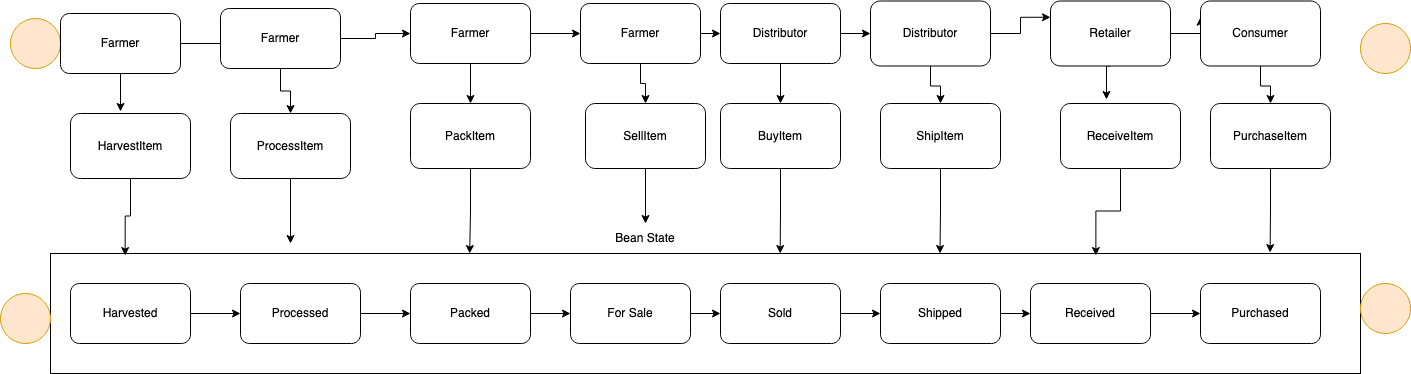

The diagram above was exported from draw.io. Its source (the exported page's mxGraphModel, read from the mxfile embedded in the PNG):
<mxGraphModel dx="1101" dy="570" grid="1" gridSize="10" guides="1" tooltips="1" connect="1" arrows="1" fold="1" page="1" pageScale="1" pageWidth="850" pageHeight="1100" math="0" shadow="0">
  <root>
    <mxCell id="0" />
    <mxCell id="1" parent="0" />
    <mxCell id="XYucZGMZZSPAbebZynuZ-1" value="" style="rounded=0;whiteSpace=wrap;html=1;" vertex="1" parent="1">
      <mxGeometry x="80" y="270" width="1310" height="120" as="geometry" />
    </mxCell>
    <mxCell id="XYucZGMZZSPAbebZynuZ-9" style="edgeStyle=orthogonalEdgeStyle;rounded=0;orthogonalLoop=1;jettySize=auto;html=1;exitX=1;exitY=0.5;exitDx=0;exitDy=0;" edge="1" parent="1" source="XYucZGMZZSPAbebZynuZ-2" target="XYucZGMZZSPAbebZynuZ-3">
      <mxGeometry relative="1" as="geometry" />
    </mxCell>
    <mxCell id="XYucZGMZZSPAbebZynuZ-2" value="Harvested" style="rounded=1;whiteSpace=wrap;html=1;" vertex="1" parent="1">
      <mxGeometry x="100" y="300" width="120" height="60" as="geometry" />
    </mxCell>
    <mxCell id="XYucZGMZZSPAbebZynuZ-10" style="edgeStyle=orthogonalEdgeStyle;rounded=0;orthogonalLoop=1;jettySize=auto;html=1;exitX=1;exitY=0.5;exitDx=0;exitDy=0;entryX=0;entryY=0.5;entryDx=0;entryDy=0;" edge="1" parent="1" source="XYucZGMZZSPAbebZynuZ-3" target="XYucZGMZZSPAbebZynuZ-4">
      <mxGeometry relative="1" as="geometry" />
    </mxCell>
    <mxCell id="XYucZGMZZSPAbebZynuZ-3" value="Processed" style="rounded=1;whiteSpace=wrap;html=1;" vertex="1" parent="1">
      <mxGeometry x="270" y="300" width="120" height="60" as="geometry" />
    </mxCell>
    <mxCell id="XYucZGMZZSPAbebZynuZ-11" style="edgeStyle=orthogonalEdgeStyle;rounded=0;orthogonalLoop=1;jettySize=auto;html=1;exitX=1;exitY=0.5;exitDx=0;exitDy=0;" edge="1" parent="1" source="XYucZGMZZSPAbebZynuZ-4" target="XYucZGMZZSPAbebZynuZ-5">
      <mxGeometry relative="1" as="geometry" />
    </mxCell>
    <mxCell id="XYucZGMZZSPAbebZynuZ-4" value="Packed" style="rounded=1;whiteSpace=wrap;html=1;" vertex="1" parent="1">
      <mxGeometry x="440" y="300" width="120" height="60" as="geometry" />
    </mxCell>
    <mxCell id="XYucZGMZZSPAbebZynuZ-12" style="edgeStyle=orthogonalEdgeStyle;rounded=0;orthogonalLoop=1;jettySize=auto;html=1;exitX=1;exitY=0.5;exitDx=0;exitDy=0;" edge="1" parent="1" source="XYucZGMZZSPAbebZynuZ-5" target="XYucZGMZZSPAbebZynuZ-7">
      <mxGeometry relative="1" as="geometry" />
    </mxCell>
    <mxCell id="XYucZGMZZSPAbebZynuZ-5" value="For Sale" style="rounded=1;whiteSpace=wrap;html=1;" vertex="1" parent="1">
      <mxGeometry x="600" y="300" width="120" height="60" as="geometry" />
    </mxCell>
    <mxCell id="XYucZGMZZSPAbebZynuZ-6" value="Bean State" style="text;html=1;strokeColor=none;fillColor=none;align=center;verticalAlign=middle;whiteSpace=wrap;rounded=0;" vertex="1" parent="1">
      <mxGeometry x="620" y="240" width="110" height="30" as="geometry" />
    </mxCell>
    <mxCell id="XYucZGMZZSPAbebZynuZ-16" style="edgeStyle=orthogonalEdgeStyle;rounded=0;orthogonalLoop=1;jettySize=auto;html=1;exitX=1;exitY=0.5;exitDx=0;exitDy=0;" edge="1" parent="1" source="XYucZGMZZSPAbebZynuZ-7" target="XYucZGMZZSPAbebZynuZ-13">
      <mxGeometry relative="1" as="geometry" />
    </mxCell>
    <mxCell id="XYucZGMZZSPAbebZynuZ-7" value="Sold" style="rounded=1;whiteSpace=wrap;html=1;" vertex="1" parent="1">
      <mxGeometry x="750" y="300" width="120" height="60" as="geometry" />
    </mxCell>
    <mxCell id="XYucZGMZZSPAbebZynuZ-17" style="edgeStyle=orthogonalEdgeStyle;rounded=0;orthogonalLoop=1;jettySize=auto;html=1;exitX=1;exitY=0.5;exitDx=0;exitDy=0;entryX=0;entryY=0.5;entryDx=0;entryDy=0;" edge="1" parent="1" source="XYucZGMZZSPAbebZynuZ-13" target="XYucZGMZZSPAbebZynuZ-14">
      <mxGeometry relative="1" as="geometry" />
    </mxCell>
    <mxCell id="XYucZGMZZSPAbebZynuZ-13" value="Shipped" style="rounded=1;whiteSpace=wrap;html=1;" vertex="1" parent="1">
      <mxGeometry x="910" y="300" width="120" height="60" as="geometry" />
    </mxCell>
    <mxCell id="XYucZGMZZSPAbebZynuZ-18" style="edgeStyle=orthogonalEdgeStyle;rounded=0;orthogonalLoop=1;jettySize=auto;html=1;exitX=1;exitY=0.5;exitDx=0;exitDy=0;" edge="1" parent="1" source="XYucZGMZZSPAbebZynuZ-14" target="XYucZGMZZSPAbebZynuZ-15">
      <mxGeometry relative="1" as="geometry" />
    </mxCell>
    <mxCell id="XYucZGMZZSPAbebZynuZ-14" value="Received" style="rounded=1;whiteSpace=wrap;html=1;" vertex="1" parent="1">
      <mxGeometry x="1060" y="300" width="120" height="60" as="geometry" />
    </mxCell>
    <mxCell id="XYucZGMZZSPAbebZynuZ-15" value="Purchased" style="rounded=1;whiteSpace=wrap;html=1;" vertex="1" parent="1">
      <mxGeometry x="1230" y="300" width="120" height="60" as="geometry" />
    </mxCell>
    <mxCell id="XYucZGMZZSPAbebZynuZ-19" value="" style="ellipse;whiteSpace=wrap;html=1;aspect=fixed;fillColor=#ffe6cc;strokeColor=#d79b00;" vertex="1" parent="1">
      <mxGeometry x="30" y="310" width="50" height="50" as="geometry" />
    </mxCell>
    <mxCell id="XYucZGMZZSPAbebZynuZ-20" value="" style="ellipse;whiteSpace=wrap;html=1;aspect=fixed;fillColor=#ffe6cc;strokeColor=#d79b00;" vertex="1" parent="1">
      <mxGeometry x="1390" y="300" width="50" height="50" as="geometry" />
    </mxCell>
    <mxCell id="XYucZGMZZSPAbebZynuZ-21" value="" style="ellipse;whiteSpace=wrap;html=1;aspect=fixed;fillColor=#ffe6cc;strokeColor=#d79b00;" vertex="1" parent="1">
      <mxGeometry x="40" y="35" width="50" height="50" as="geometry" />
    </mxCell>
    <mxCell id="XYucZGMZZSPAbebZynuZ-22" value="" style="ellipse;whiteSpace=wrap;html=1;aspect=fixed;fillColor=#ffe6cc;strokeColor=#d79b00;" vertex="1" parent="1">
      <mxGeometry x="1390" y="40" width="50" height="50" as="geometry" />
    </mxCell>
    <mxCell id="XYucZGMZZSPAbebZynuZ-31" style="edgeStyle=orthogonalEdgeStyle;rounded=0;orthogonalLoop=1;jettySize=auto;html=1;exitX=1;exitY=0.5;exitDx=0;exitDy=0;entryX=0.083;entryY=0.583;entryDx=0;entryDy=0;entryPerimeter=0;" edge="1" parent="1" source="XYucZGMZZSPAbebZynuZ-23" target="XYucZGMZZSPAbebZynuZ-24">
      <mxGeometry relative="1" as="geometry" />
    </mxCell>
    <mxCell id="XYucZGMZZSPAbebZynuZ-39" style="edgeStyle=orthogonalEdgeStyle;rounded=0;orthogonalLoop=1;jettySize=auto;html=1;exitX=0.5;exitY=1;exitDx=0;exitDy=0;entryX=0.417;entryY=-0.031;entryDx=0;entryDy=0;entryPerimeter=0;" edge="1" parent="1" source="XYucZGMZZSPAbebZynuZ-23" target="XYucZGMZZSPAbebZynuZ-38">
      <mxGeometry relative="1" as="geometry" />
    </mxCell>
    <mxCell id="XYucZGMZZSPAbebZynuZ-23" value="Farmer" style="rounded=1;whiteSpace=wrap;html=1;" vertex="1" parent="1">
      <mxGeometry x="90" y="30" width="120" height="60" as="geometry" />
    </mxCell>
    <mxCell id="XYucZGMZZSPAbebZynuZ-32" style="edgeStyle=orthogonalEdgeStyle;rounded=0;orthogonalLoop=1;jettySize=auto;html=1;exitX=1;exitY=0.5;exitDx=0;exitDy=0;" edge="1" parent="1" source="XYucZGMZZSPAbebZynuZ-24" target="XYucZGMZZSPAbebZynuZ-25">
      <mxGeometry relative="1" as="geometry" />
    </mxCell>
    <mxCell id="XYucZGMZZSPAbebZynuZ-42" style="edgeStyle=orthogonalEdgeStyle;rounded=0;orthogonalLoop=1;jettySize=auto;html=1;exitX=0.5;exitY=1;exitDx=0;exitDy=0;" edge="1" parent="1" source="XYucZGMZZSPAbebZynuZ-24" target="XYucZGMZZSPAbebZynuZ-41">
      <mxGeometry relative="1" as="geometry" />
    </mxCell>
    <mxCell id="XYucZGMZZSPAbebZynuZ-24" value="Farmer" style="rounded=1;whiteSpace=wrap;html=1;" vertex="1" parent="1">
      <mxGeometry x="250" y="25" width="120" height="60" as="geometry" />
    </mxCell>
    <mxCell id="XYucZGMZZSPAbebZynuZ-33" style="edgeStyle=orthogonalEdgeStyle;rounded=0;orthogonalLoop=1;jettySize=auto;html=1;exitX=1;exitY=0.5;exitDx=0;exitDy=0;" edge="1" parent="1" source="XYucZGMZZSPAbebZynuZ-25" target="XYucZGMZZSPAbebZynuZ-26">
      <mxGeometry relative="1" as="geometry" />
    </mxCell>
    <mxCell id="XYucZGMZZSPAbebZynuZ-45" style="edgeStyle=orthogonalEdgeStyle;rounded=0;orthogonalLoop=1;jettySize=auto;html=1;exitX=0.5;exitY=1;exitDx=0;exitDy=0;entryX=0.5;entryY=0;entryDx=0;entryDy=0;" edge="1" parent="1" source="XYucZGMZZSPAbebZynuZ-25" target="XYucZGMZZSPAbebZynuZ-44">
      <mxGeometry relative="1" as="geometry" />
    </mxCell>
    <mxCell id="XYucZGMZZSPAbebZynuZ-25" value="Farmer" style="rounded=1;whiteSpace=wrap;html=1;" vertex="1" parent="1">
      <mxGeometry x="440" y="20" width="120" height="60" as="geometry" />
    </mxCell>
    <mxCell id="XYucZGMZZSPAbebZynuZ-34" style="edgeStyle=orthogonalEdgeStyle;rounded=0;orthogonalLoop=1;jettySize=auto;html=1;exitX=1;exitY=0.5;exitDx=0;exitDy=0;entryX=0;entryY=0.5;entryDx=0;entryDy=0;" edge="1" parent="1" source="XYucZGMZZSPAbebZynuZ-26" target="XYucZGMZZSPAbebZynuZ-27">
      <mxGeometry relative="1" as="geometry" />
    </mxCell>
    <mxCell id="XYucZGMZZSPAbebZynuZ-48" style="edgeStyle=orthogonalEdgeStyle;rounded=0;orthogonalLoop=1;jettySize=auto;html=1;exitX=0.5;exitY=1;exitDx=0;exitDy=0;" edge="1" parent="1" source="XYucZGMZZSPAbebZynuZ-26" target="XYucZGMZZSPAbebZynuZ-47">
      <mxGeometry relative="1" as="geometry" />
    </mxCell>
    <mxCell id="XYucZGMZZSPAbebZynuZ-26" value="Farmer" style="rounded=1;whiteSpace=wrap;html=1;" vertex="1" parent="1">
      <mxGeometry x="610" y="20" width="120" height="60" as="geometry" />
    </mxCell>
    <mxCell id="XYucZGMZZSPAbebZynuZ-35" style="edgeStyle=orthogonalEdgeStyle;rounded=0;orthogonalLoop=1;jettySize=auto;html=1;exitX=1;exitY=0.5;exitDx=0;exitDy=0;entryX=0;entryY=0.5;entryDx=0;entryDy=0;" edge="1" parent="1" source="XYucZGMZZSPAbebZynuZ-27" target="XYucZGMZZSPAbebZynuZ-28">
      <mxGeometry relative="1" as="geometry" />
    </mxCell>
    <mxCell id="XYucZGMZZSPAbebZynuZ-51" style="edgeStyle=orthogonalEdgeStyle;rounded=0;orthogonalLoop=1;jettySize=auto;html=1;exitX=0.5;exitY=1;exitDx=0;exitDy=0;" edge="1" parent="1" source="XYucZGMZZSPAbebZynuZ-27" target="XYucZGMZZSPAbebZynuZ-50">
      <mxGeometry relative="1" as="geometry" />
    </mxCell>
    <mxCell id="XYucZGMZZSPAbebZynuZ-27" value="Distributor" style="rounded=1;whiteSpace=wrap;html=1;" vertex="1" parent="1">
      <mxGeometry x="750" y="20" width="120" height="60" as="geometry" />
    </mxCell>
    <mxCell id="XYucZGMZZSPAbebZynuZ-36" style="edgeStyle=orthogonalEdgeStyle;rounded=0;orthogonalLoop=1;jettySize=auto;html=1;exitX=1;exitY=0.5;exitDx=0;exitDy=0;entryX=0;entryY=0.25;entryDx=0;entryDy=0;" edge="1" parent="1" source="XYucZGMZZSPAbebZynuZ-28" target="XYucZGMZZSPAbebZynuZ-29">
      <mxGeometry relative="1" as="geometry" />
    </mxCell>
    <mxCell id="XYucZGMZZSPAbebZynuZ-54" style="edgeStyle=orthogonalEdgeStyle;rounded=0;orthogonalLoop=1;jettySize=auto;html=1;exitX=0.5;exitY=1;exitDx=0;exitDy=0;" edge="1" parent="1" source="XYucZGMZZSPAbebZynuZ-28" target="XYucZGMZZSPAbebZynuZ-53">
      <mxGeometry relative="1" as="geometry" />
    </mxCell>
    <mxCell id="XYucZGMZZSPAbebZynuZ-28" value="Distributor" style="rounded=1;whiteSpace=wrap;html=1;" vertex="1" parent="1">
      <mxGeometry x="900" y="17.5" width="120" height="65" as="geometry" />
    </mxCell>
    <mxCell id="XYucZGMZZSPAbebZynuZ-37" style="edgeStyle=orthogonalEdgeStyle;rounded=0;orthogonalLoop=1;jettySize=auto;html=1;exitX=1;exitY=0.5;exitDx=0;exitDy=0;entryX=0;entryY=0.25;entryDx=0;entryDy=0;" edge="1" parent="1" source="XYucZGMZZSPAbebZynuZ-29" target="XYucZGMZZSPAbebZynuZ-30">
      <mxGeometry relative="1" as="geometry" />
    </mxCell>
    <mxCell id="XYucZGMZZSPAbebZynuZ-57" style="edgeStyle=orthogonalEdgeStyle;rounded=0;orthogonalLoop=1;jettySize=auto;html=1;exitX=0.5;exitY=1;exitDx=0;exitDy=0;entryX=0.383;entryY=-0.062;entryDx=0;entryDy=0;entryPerimeter=0;" edge="1" parent="1" source="XYucZGMZZSPAbebZynuZ-29" target="XYucZGMZZSPAbebZynuZ-56">
      <mxGeometry relative="1" as="geometry" />
    </mxCell>
    <mxCell id="XYucZGMZZSPAbebZynuZ-29" value="Retailer" style="rounded=1;whiteSpace=wrap;html=1;" vertex="1" parent="1">
      <mxGeometry x="1080" y="17.5" width="120" height="65" as="geometry" />
    </mxCell>
    <mxCell id="XYucZGMZZSPAbebZynuZ-60" style="edgeStyle=orthogonalEdgeStyle;rounded=0;orthogonalLoop=1;jettySize=auto;html=1;exitX=0.5;exitY=1;exitDx=0;exitDy=0;" edge="1" parent="1" source="XYucZGMZZSPAbebZynuZ-30" target="XYucZGMZZSPAbebZynuZ-59">
      <mxGeometry relative="1" as="geometry" />
    </mxCell>
    <mxCell id="XYucZGMZZSPAbebZynuZ-30" value="Consumer" style="rounded=1;whiteSpace=wrap;html=1;" vertex="1" parent="1">
      <mxGeometry x="1230" y="17.5" width="120" height="65" as="geometry" />
    </mxCell>
    <mxCell id="XYucZGMZZSPAbebZynuZ-40" style="edgeStyle=orthogonalEdgeStyle;rounded=0;orthogonalLoop=1;jettySize=auto;html=1;exitX=0.5;exitY=1;exitDx=0;exitDy=0;entryX=0.057;entryY=0.017;entryDx=0;entryDy=0;entryPerimeter=0;" edge="1" parent="1" source="XYucZGMZZSPAbebZynuZ-38" target="XYucZGMZZSPAbebZynuZ-1">
      <mxGeometry relative="1" as="geometry" />
    </mxCell>
    <mxCell id="XYucZGMZZSPAbebZynuZ-38" value="HarvestItem" style="rounded=1;whiteSpace=wrap;html=1;" vertex="1" parent="1">
      <mxGeometry x="100" y="130" width="120" height="65" as="geometry" />
    </mxCell>
    <mxCell id="XYucZGMZZSPAbebZynuZ-43" style="edgeStyle=orthogonalEdgeStyle;rounded=0;orthogonalLoop=1;jettySize=auto;html=1;exitX=0.5;exitY=1;exitDx=0;exitDy=0;" edge="1" parent="1" source="XYucZGMZZSPAbebZynuZ-41">
      <mxGeometry relative="1" as="geometry">
        <mxPoint x="320" y="260" as="targetPoint" />
      </mxGeometry>
    </mxCell>
    <mxCell id="XYucZGMZZSPAbebZynuZ-41" value="ProcessItem" style="rounded=1;whiteSpace=wrap;html=1;" vertex="1" parent="1">
      <mxGeometry x="260" y="130" width="120" height="65" as="geometry" />
    </mxCell>
    <mxCell id="XYucZGMZZSPAbebZynuZ-46" style="edgeStyle=orthogonalEdgeStyle;rounded=0;orthogonalLoop=1;jettySize=auto;html=1;exitX=0.5;exitY=1;exitDx=0;exitDy=0;entryX=0.32;entryY=0;entryDx=0;entryDy=0;entryPerimeter=0;" edge="1" parent="1" source="XYucZGMZZSPAbebZynuZ-44" target="XYucZGMZZSPAbebZynuZ-1">
      <mxGeometry relative="1" as="geometry" />
    </mxCell>
    <mxCell id="XYucZGMZZSPAbebZynuZ-44" value="PackItem" style="rounded=1;whiteSpace=wrap;html=1;" vertex="1" parent="1">
      <mxGeometry x="440" y="120" width="120" height="65" as="geometry" />
    </mxCell>
    <mxCell id="XYucZGMZZSPAbebZynuZ-49" style="edgeStyle=orthogonalEdgeStyle;rounded=0;orthogonalLoop=1;jettySize=auto;html=1;exitX=0.5;exitY=1;exitDx=0;exitDy=0;" edge="1" parent="1" source="XYucZGMZZSPAbebZynuZ-47" target="XYucZGMZZSPAbebZynuZ-6">
      <mxGeometry relative="1" as="geometry" />
    </mxCell>
    <mxCell id="XYucZGMZZSPAbebZynuZ-47" value="SellItem" style="rounded=1;whiteSpace=wrap;html=1;" vertex="1" parent="1">
      <mxGeometry x="615" y="120" width="120" height="65" as="geometry" />
    </mxCell>
    <mxCell id="XYucZGMZZSPAbebZynuZ-52" style="edgeStyle=orthogonalEdgeStyle;rounded=0;orthogonalLoop=1;jettySize=auto;html=1;exitX=0.5;exitY=1;exitDx=0;exitDy=0;entryX=0.557;entryY=0;entryDx=0;entryDy=0;entryPerimeter=0;" edge="1" parent="1" source="XYucZGMZZSPAbebZynuZ-50" target="XYucZGMZZSPAbebZynuZ-1">
      <mxGeometry relative="1" as="geometry" />
    </mxCell>
    <mxCell id="XYucZGMZZSPAbebZynuZ-50" value="BuyItem" style="rounded=1;whiteSpace=wrap;html=1;" vertex="1" parent="1">
      <mxGeometry x="750" y="120" width="120" height="65" as="geometry" />
    </mxCell>
    <mxCell id="XYucZGMZZSPAbebZynuZ-55" style="edgeStyle=orthogonalEdgeStyle;rounded=0;orthogonalLoop=1;jettySize=auto;html=1;exitX=0.5;exitY=1;exitDx=0;exitDy=0;entryX=0.679;entryY=0;entryDx=0;entryDy=0;entryPerimeter=0;" edge="1" parent="1" source="XYucZGMZZSPAbebZynuZ-53" target="XYucZGMZZSPAbebZynuZ-1">
      <mxGeometry relative="1" as="geometry" />
    </mxCell>
    <mxCell id="XYucZGMZZSPAbebZynuZ-53" value="ShipItem" style="rounded=1;whiteSpace=wrap;html=1;" vertex="1" parent="1">
      <mxGeometry x="910" y="120" width="120" height="65" as="geometry" />
    </mxCell>
    <mxCell id="XYucZGMZZSPAbebZynuZ-58" style="edgeStyle=orthogonalEdgeStyle;rounded=0;orthogonalLoop=1;jettySize=auto;html=1;exitX=0.5;exitY=1;exitDx=0;exitDy=0;entryX=0.798;entryY=0.017;entryDx=0;entryDy=0;entryPerimeter=0;" edge="1" parent="1" source="XYucZGMZZSPAbebZynuZ-56" target="XYucZGMZZSPAbebZynuZ-1">
      <mxGeometry relative="1" as="geometry" />
    </mxCell>
    <mxCell id="XYucZGMZZSPAbebZynuZ-56" value="ReceiveItem" style="rounded=1;whiteSpace=wrap;html=1;" vertex="1" parent="1">
      <mxGeometry x="1090" y="120" width="120" height="65" as="geometry" />
    </mxCell>
    <mxCell id="XYucZGMZZSPAbebZynuZ-61" style="edgeStyle=orthogonalEdgeStyle;rounded=0;orthogonalLoop=1;jettySize=auto;html=1;exitX=0.5;exitY=1;exitDx=0;exitDy=0;entryX=0.931;entryY=-0.008;entryDx=0;entryDy=0;entryPerimeter=0;" edge="1" parent="1" source="XYucZGMZZSPAbebZynuZ-59" target="XYucZGMZZSPAbebZynuZ-1">
      <mxGeometry relative="1" as="geometry" />
    </mxCell>
    <mxCell id="XYucZGMZZSPAbebZynuZ-59" value="PurchaseItem" style="rounded=1;whiteSpace=wrap;html=1;" vertex="1" parent="1">
      <mxGeometry x="1240" y="120" width="120" height="65" as="geometry" />
    </mxCell>
  </root>
</mxGraphModel>